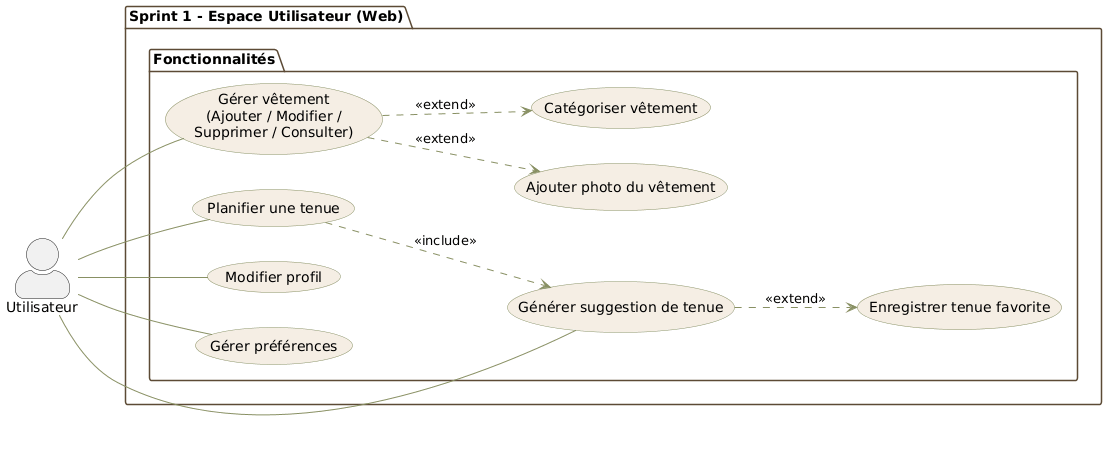

The diagram above was rendered by PlantUML. Its source (embedded in the PNG):
@startuml
skinparam actorStyle awesome
left to right direction
skinparam package {
    BackgroundColor White
    BorderColor #5C4A35
}
skinparam usecase {
    BackgroundColor #F5EEE4
    BorderColor #889063
    ArrowColor #889063
}

actor "Utilisateur" as U

package "Sprint 1 - Espace Utilisateur (Web)" {

    package "Fonctionnalités" {
        usecase "Gérer vêtement\n(Ajouter / Modifier /\nSupprimer / Consulter)" as UC1
        usecase "Catégoriser vêtement" as UC2
        usecase "Ajouter photo du vêtement" as UC3
        usecase "Générer suggestion de tenue" as UC4
        usecase "Planifier une tenue" as UC5
        usecase "Enregistrer tenue favorite" as UC6
        usecase "Modifier profil" as UC7
        usecase "Gérer préférences" as UC8
    }

    U -- UC1
    U -- UC4
    U -- UC5
    U -- UC7
    U -- UC8

    UC1 ..> UC2 : <<extend>>
    UC1 ..> UC3 : <<extend>>
    UC4 ..> UC6 : <<extend>>
    UC5 ..> UC4 : <<include>>
}
@enduml